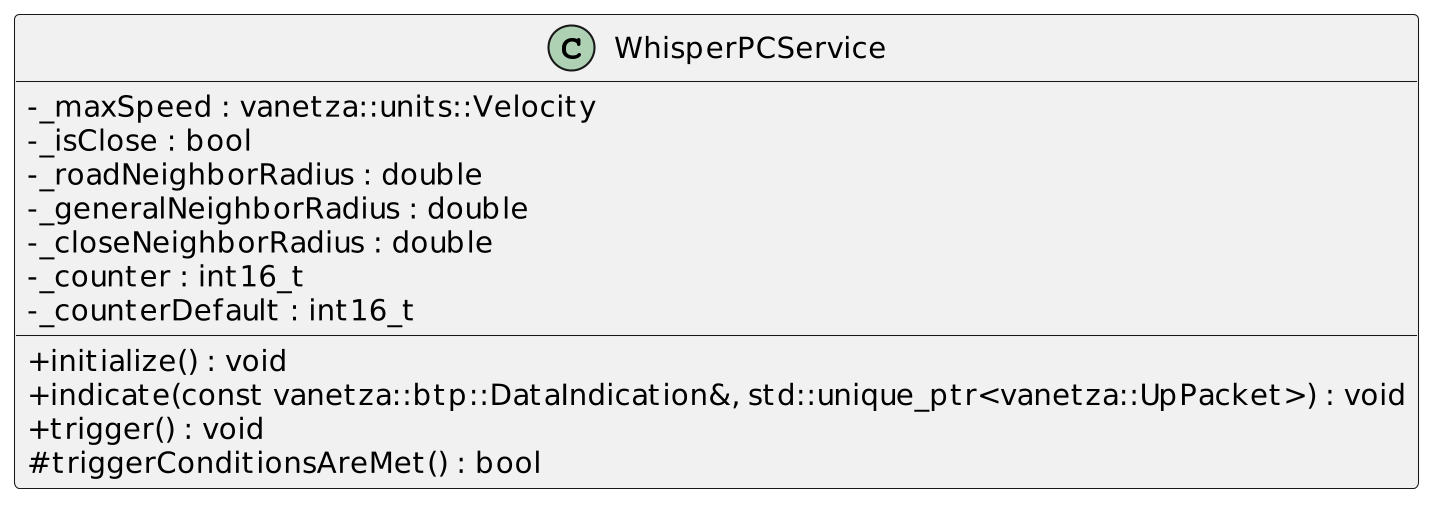

The diagram above was rendered by PlantUML. Its source (embedded in the PNG):
@startuml
skinparam classAttributeIconSize 0
skinparam backgroundcolor transparent
skinparam dpi 200

class WhisperPCService
{
    -_maxSpeed : vanetza::units::Velocity
    -_isClose : bool
    -_roadNeighborRadius : double
    -_generalNeighborRadius : double
    -_closeNeighborRadius : double
    -_counter : int16_t
    -_counterDefault : int16_t

    +initialize() : void
    +indicate(const vanetza::btp::DataIndication&, std::unique_ptr<vanetza::UpPacket>) : void
    +trigger() : void
    #triggerConditionsAreMet() : bool
}
@enduml